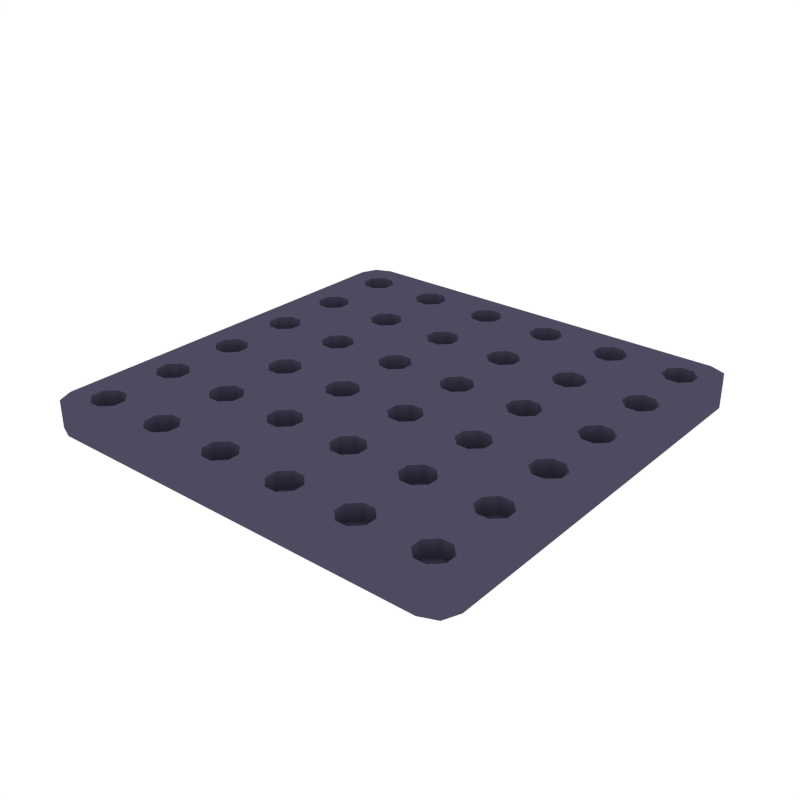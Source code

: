 # Source: Trap_empty.blend  (saved by Blender 2.79.0; exported with 4.5.12 LTS)
import bpy
from mathutils import Matrix  # noqa: F401  (used for matrix-valued properties, if any)

bpy.ops.wm.read_factory_settings(use_empty=True)
scene = bpy.context.scene
scene.name = 'Scene'

# ---- collections
col_collection_1 = bpy.data.collections.new('Collection 1'); scene.collection.children.link(col_collection_1)

# ---- materials (node trees are filled in below, after node groups)
mat_metal = bpy.data.materials.new('Metal')
mat_metal.alpha_threshold = 0.0
mat_metal.diffuse_color = (0.07699, 0.06833, 0.1149, 1.0)
mat_metal.roughness = 0.5
mat_darkmetal = bpy.data.materials.new('DarkMetal')
mat_darkmetal.alpha_threshold = 0.0
mat_darkmetal.diffuse_color = (0.04147, 0.03704, 0.06072, 1.0)
mat_darkmetal.roughness = 0.5

# ---- material node trees

# ---- world
world_world = bpy.data.worlds.new('World'); scene.world = world_world
world_world.color = (1.0, 1.0, 1.0)
world_world.use_sun_shadow = False
world_world.sun_shadow_jitter_overblur = 0.0
world_world.cycles.sampling_method = 'NONE'
world_world.cycles.sample_map_resolution = 256

# ---- meshes
me_cube_051 = bpy.data.meshes.new('Cube.051')
me_cube_051.from_pydata([(-0.9946, 0.6631, -0.002956), (-0.9946, 0.6631, 0.1219), (-0.6631, 0.6631, -0.002956), (-0.6631, 0.6631, 0.1219), (-0.6631, 0.9946, -0.002956), (-0.6631, 0.9946, 0.1219), (-0.8288, 0.8288, 0.0443), (-0.8558, 0.7582, 0.1219), (-0.8994, 0.8019, 0.1219), (-0.8994, 0.8558, 0.1219), (-0.8558, 0.8994, 0.1219), (-0.8019, 0.8994, 0.1219), (-0.7582, 0.8558, 0.1219), (-0.7582, 0.8019, 0.1219), (-0.8019, 0.7582, 0.1219), (-0.8994, 0.8019, 0.0443), (-0.8558, 0.7582, 0.0443), (-0.8558, 0.8994, 0.0443), (-0.8994, 0.8558, 0.0443), (-0.7582, 0.8558, 0.0443), (-0.8019, 0.8994, 0.0443), (-0.8019, 0.7582, 0.0443), (-0.7582, 0.8019, 0.0443), (-0.3315, 0.6631, -0.002956), (-0.3315, 0.6631, 0.1219), (-0.3315, 0.9946, -0.002956), (-0.3315, 0.9946, 0.1219), (-0.4973, 0.8288, 0.0443), (-0.5242, 0.7582, 0.1219), (-0.5679, 0.8019, 0.1219), (-0.5679, 0.8558, 0.1219), (-0.5242, 0.8994, 0.1219), (-0.4704, 0.8994, 0.1219), (-0.4267, 0.8558, 0.1219), (-0.4267, 0.8019, 0.1219), (-0.4704, 0.7582, 0.1219), (-0.5679, 0.8019, 0.0443), (-0.5242, 0.7582, 0.0443), (-0.5242, 0.8994, 0.0443), (-0.5679, 0.8558, 0.0443), (-0.4267, 0.8558, 0.0443), (-0.4704, 0.8994, 0.0443), (-0.4704, 0.7582, 0.0443), (-0.4267, 0.8019, 0.0443), (0.0, 0.6631, -0.002956), (0.0, 0.6631, 0.1219), (0.0, 0.9946, -0.002956), (0.0, 0.9946, 0.1219), (-0.1658, 0.8288, 0.0443), (-0.1927, 0.7582, 0.1219), (-0.2364, 0.8019, 0.1219), (-0.2364, 0.8558, 0.1219), (-0.1927, 0.8994, 0.1219), (-0.1388, 0.8994, 0.1219), (-0.09517, 0.8558, 0.1219), (-0.09517, 0.8019, 0.1219), (-0.1388, 0.7582, 0.1219), (-0.2364, 0.8019, 0.0443), (-0.1927, 0.7582, 0.0443), (-0.1927, 0.8994, 0.0443), (-0.2364, 0.8558, 0.0443), (-0.09517, 0.8558, 0.0443), (-0.1388, 0.8994, 0.0443), (-0.1388, 0.7582, 0.0443), (-0.09517, 0.8019, 0.0443), (0.3315, 0.6631, -0.002956), (0.3315, 0.6631, 0.1219), (0.3315, 0.9946, -0.002956), (0.3315, 0.9946, 0.1219), (0.1658, 0.8288, 0.0443), (0.1388, 0.7582, 0.1219), (0.09517, 0.8019, 0.1219), (0.09517, 0.8558, 0.1219), (0.1388, 0.8994, 0.1219), (0.1927, 0.8994, 0.1219), (0.2364, 0.8558, 0.1219), (0.2364, 0.8019, 0.1219), (0.1927, 0.7582, 0.1219), (0.09517, 0.8019, 0.0443), (0.1388, 0.7582, 0.0443), (0.1388, 0.8994, 0.0443), (0.09517, 0.8558, 0.0443), (0.2364, 0.8558, 0.0443), (0.1927, 0.8994, 0.0443), (0.1927, 0.7582, 0.0443), (0.2364, 0.8019, 0.0443), (0.6631, 0.6631, -0.002956), (0.6631, 0.6631, 0.1219), (0.6631, 0.9946, -0.002956), (0.6631, 0.9946, 0.1219), (0.4973, 0.8288, 0.0443), (0.4704, 0.7582, 0.1219), (0.4267, 0.8019, 0.1219), (0.4267, 0.8558, 0.1219), (0.4704, 0.8994, 0.1219), (0.5242, 0.8994, 0.1219), (0.5679, 0.8558, 0.1219), (0.5679, 0.8019, 0.1219), (0.5242, 0.7582, 0.1219), (0.4267, 0.8019, 0.0443), (0.4704, 0.7582, 0.0443), (0.4704, 0.8994, 0.0443), (0.4267, 0.8558, 0.0443), (0.5679, 0.8558, 0.0443), (0.5242, 0.8994, 0.0443), (0.5242, 0.7582, 0.0443), (0.5679, 0.8019, 0.0443), (0.9946, 0.6631, -0.002956), (0.9946, 0.6631, 0.1219), (0.8288, 0.8288, 0.0443), (0.8019, 0.7582, 0.1219), (0.7582, 0.8019, 0.1219), (0.7582, 0.8558, 0.1219), (0.8019, 0.8994, 0.1219), (0.8558, 0.8994, 0.1219), (0.8994, 0.8558, 0.1219), (0.8994, 0.8019, 0.1219), (0.8558, 0.7582, 0.1219), (0.7582, 0.8019, 0.0443), (0.8019, 0.7582, 0.0443), (0.8019, 0.8994, 0.0443), (0.7582, 0.8558, 0.0443), (0.8994, 0.8558, 0.0443), (0.8558, 0.8994, 0.0443), (0.8558, 0.7582, 0.0443), (0.8994, 0.8019, 0.0443), (-0.9946, 0.3315, -0.002956), (-0.9946, 0.3315, 0.1219), (-0.6631, 0.3315, -0.002956), (-0.6631, 0.3315, 0.1219), (-0.8288, 0.4973, 0.0443), (-0.8558, 0.4267, 0.1219), (-0.8994, 0.4704, 0.1219), (-0.8994, 0.5242, 0.1219), (-0.8558, 0.5679, 0.1219), (-0.8019, 0.5679, 0.1219), (-0.7582, 0.5242, 0.1219), (-0.7582, 0.4704, 0.1219), (-0.8019, 0.4267, 0.1219), (-0.8994, 0.4704, 0.0443), (-0.8558, 0.4267, 0.0443), (-0.8558, 0.5679, 0.0443), (-0.8994, 0.5242, 0.0443), (-0.7582, 0.5242, 0.0443), (-0.8019, 0.5679, 0.0443), (-0.8019, 0.4267, 0.0443), (-0.7582, 0.4704, 0.0443), (-0.3315, 0.3315, -0.002956), (-0.3315, 0.3315, 0.1219), (-0.4973, 0.4973, 0.0443), (-0.5242, 0.4267, 0.1219), (-0.5679, 0.4704, 0.1219), (-0.5679, 0.5242, 0.1219), (-0.5242, 0.5679, 0.1219), (-0.4704, 0.5679, 0.1219), (-0.4267, 0.5242, 0.1219), (-0.4267, 0.4704, 0.1219), (-0.4704, 0.4267, 0.1219), (-0.5679, 0.4704, 0.0443), (-0.5242, 0.4267, 0.0443), (-0.5242, 0.5679, 0.0443), (-0.5679, 0.5242, 0.0443), (-0.4267, 0.5242, 0.0443), (-0.4704, 0.5679, 0.0443), (-0.4704, 0.4267, 0.0443), (-0.4267, 0.4704, 0.0443), (0.0, 0.3315, -0.002956), (0.0, 0.3315, 0.1219), (-0.1658, 0.4973, 0.0443), (-0.1927, 0.4267, 0.1219), (-0.2364, 0.4704, 0.1219), (-0.2364, 0.5242, 0.1219), (-0.1927, 0.5679, 0.1219), (-0.1388, 0.5679, 0.1219), (-0.09517, 0.5242, 0.1219), (-0.09517, 0.4704, 0.1219), (-0.1388, 0.4267, 0.1219), (-0.2364, 0.4704, 0.0443), (-0.1927, 0.4267, 0.0443), (-0.1927, 0.5679, 0.0443), (-0.2364, 0.5242, 0.0443), (-0.09517, 0.5242, 0.0443), (-0.1388, 0.5679, 0.0443), (-0.1388, 0.4267, 0.0443), (-0.09517, 0.4704, 0.0443), (0.3315, 0.3315, -0.002956), (0.3315, 0.3315, 0.1219), (0.1658, 0.4973, 0.0443), (0.1388, 0.4267, 0.1219), (0.09517, 0.4704, 0.1219), (0.09517, 0.5242, 0.1219), (0.1388, 0.5679, 0.1219), (0.1927, 0.5679, 0.1219), (0.2364, 0.5242, 0.1219), (0.2364, 0.4704, 0.1219), (0.1927, 0.4267, 0.1219), (0.09517, 0.4704, 0.0443), (0.1388, 0.4267, 0.0443), (0.1388, 0.5679, 0.0443), (0.09517, 0.5242, 0.0443), (0.2364, 0.5242, 0.0443), (0.1927, 0.5679, 0.0443), (0.1927, 0.4267, 0.0443), (0.2364, 0.4704, 0.0443), (0.6631, 0.3315, -0.002956), (0.6631, 0.3315, 0.1219), (0.4973, 0.4973, 0.0443), (0.4704, 0.4267, 0.1219), (0.4267, 0.4704, 0.1219), (0.4267, 0.5242, 0.1219), (0.4704, 0.5679, 0.1219), (0.5242, 0.5679, 0.1219), (0.5679, 0.5242, 0.1219), (0.5679, 0.4704, 0.1219), (0.5242, 0.4267, 0.1219), (0.4267, 0.4704, 0.0443), (0.4704, 0.4267, 0.0443), (0.4704, 0.5679, 0.0443), (0.4267, 0.5242, 0.0443), (0.5679, 0.5242, 0.0443), (0.5242, 0.5679, 0.0443), (0.5242, 0.4267, 0.0443), (0.5679, 0.4704, 0.0443), (0.9946, 0.3315, -0.002956), (0.9946, 0.3315, 0.1219), (0.8288, 0.4973, 0.0443), (0.8019, 0.4267, 0.1219), (0.7582, 0.4704, 0.1219), (0.7582, 0.5242, 0.1219), (0.8019, 0.5679, 0.1219), (0.8558, 0.5679, 0.1219), (0.8994, 0.5242, 0.1219), (0.8994, 0.4704, 0.1219), (0.8558, 0.4267, 0.1219), (0.7582, 0.4704, 0.0443), (0.8019, 0.4267, 0.0443), (0.8019, 0.5679, 0.0443), (0.7582, 0.5242, 0.0443), (0.8994, 0.5242, 0.0443), (0.8558, 0.5679, 0.0443), (0.8558, 0.4267, 0.0443), (0.8994, 0.4704, 0.0443), (-0.9946, 0.0, -0.002956), (-0.9946, 0.0, 0.1219), (-0.6631, 0.0, -0.002956), (-0.6631, 0.0, 0.1219), (-0.8288, 0.1658, 0.0443), (-0.8558, 0.09517, 0.1219), (-0.8994, 0.1388, 0.1219), (-0.8994, 0.1927, 0.1219), (-0.8558, 0.2364, 0.1219), (-0.8019, 0.2364, 0.1219), (-0.7582, 0.1927, 0.1219), (-0.7582, 0.1388, 0.1219), (-0.8019, 0.09517, 0.1219), (-0.8994, 0.1388, 0.0443), (-0.8558, 0.09517, 0.0443), (-0.8558, 0.2364, 0.0443), (-0.8994, 0.1927, 0.0443), (-0.7582, 0.1927, 0.0443), (-0.8019, 0.2364, 0.0443), (-0.8019, 0.09517, 0.0443), (-0.7582, 0.1388, 0.0443), (-0.3315, 0.0, -0.002956), (-0.3315, 0.0, 0.1219), (-0.4973, 0.1658, 0.0443), (-0.5242, 0.09517, 0.1219), (-0.5679, 0.1388, 0.1219), (-0.5679, 0.1927, 0.1219), (-0.5242, 0.2364, 0.1219), (-0.4704, 0.2364, 0.1219), (-0.4267, 0.1927, 0.1219), (-0.4267, 0.1388, 0.1219), (-0.4704, 0.09517, 0.1219), (-0.5679, 0.1388, 0.0443), (-0.5242, 0.09517, 0.0443), (-0.5242, 0.2364, 0.0443), (-0.5679, 0.1927, 0.0443), (-0.4267, 0.1927, 0.0443), (-0.4704, 0.2364, 0.0443), (-0.4704, 0.09517, 0.0443), (-0.4267, 0.1388, 0.0443), (0.0, 0.0, -0.002956), (0.0, 0.0, 0.1219), (-0.1658, 0.1658, 0.0443), (-0.1927, 0.09517, 0.1219), (-0.2364, 0.1388, 0.1219), (-0.2364, 0.1927, 0.1219), (-0.1927, 0.2364, 0.1219), (-0.1388, 0.2364, 0.1219), (-0.09517, 0.1927, 0.1219), (-0.09517, 0.1388, 0.1219), (-0.1388, 0.09517, 0.1219), (-0.2364, 0.1388, 0.0443), (-0.1927, 0.09517, 0.0443), (-0.1927, 0.2364, 0.0443), (-0.2364, 0.1927, 0.0443), (-0.09517, 0.1927, 0.0443), (-0.1388, 0.2364, 0.0443), (-0.1388, 0.09517, 0.0443), (-0.09517, 0.1388, 0.0443), (0.3315, 0.0, -0.002956), (0.3315, 0.0, 0.1219), (0.1658, 0.1658, 0.0443), (0.1388, 0.09517, 0.1219), (0.09517, 0.1388, 0.1219), (0.09517, 0.1927, 0.1219), (0.1388, 0.2364, 0.1219), (0.1927, 0.2364, 0.1219), (0.2364, 0.1927, 0.1219), (0.2364, 0.1388, 0.1219), (0.1927, 0.09517, 0.1219), (0.09517, 0.1388, 0.0443), (0.1388, 0.09517, 0.0443), (0.1388, 0.2364, 0.0443), (0.09517, 0.1927, 0.0443), (0.2364, 0.1927, 0.0443), (0.1927, 0.2364, 0.0443), (0.1927, 0.09517, 0.0443), (0.2364, 0.1388, 0.0443), (0.6631, 0.0, -0.002956), (0.6631, 0.0, 0.1219), (0.4973, 0.1658, 0.0443), (0.4704, 0.09517, 0.1219), (0.4267, 0.1388, 0.1219), (0.4267, 0.1927, 0.1219), (0.4704, 0.2364, 0.1219), (0.5242, 0.2364, 0.1219), (0.5679, 0.1927, 0.1219), (0.5679, 0.1388, 0.1219), (0.5242, 0.09517, 0.1219), (0.4267, 0.1388, 0.0443), (0.4704, 0.09517, 0.0443), (0.4704, 0.2364, 0.0443), (0.4267, 0.1927, 0.0443), (0.5679, 0.1927, 0.0443), (0.5242, 0.2364, 0.0443), (0.5242, 0.09517, 0.0443), (0.5679, 0.1388, 0.0443), (0.9946, 0.0, -0.002956), (0.9946, 0.0, 0.1219), (0.8288, 0.1658, 0.0443), (0.8019, 0.09517, 0.1219), (0.7582, 0.1388, 0.1219), (0.7582, 0.1927, 0.1219), (0.8019, 0.2364, 0.1219), (0.8558, 0.2364, 0.1219), (0.8994, 0.1927, 0.1219), (0.8994, 0.1388, 0.1219), (0.8558, 0.09517, 0.1219), (0.7582, 0.1388, 0.0443), (0.8019, 0.09517, 0.0443), (0.8019, 0.2364, 0.0443), (0.7582, 0.1927, 0.0443), (0.8994, 0.1927, 0.0443), (0.8558, 0.2364, 0.0443), (0.8558, 0.09517, 0.0443), (0.8994, 0.1388, 0.0443), (-0.9946, -0.3315, -0.002956), (-0.9946, -0.3315, 0.1219), (-0.6631, -0.3315, -0.002956), (-0.6631, -0.3315, 0.1219), (-0.8288, -0.1658, 0.0443), (-0.8558, -0.2364, 0.1219), (-0.8994, -0.1927, 0.1219), (-0.8994, -0.1388, 0.1219), (-0.8558, -0.09517, 0.1219), (-0.8019, -0.09517, 0.1219), (-0.7582, -0.1388, 0.1219), (-0.7582, -0.1927, 0.1219), (-0.8019, -0.2364, 0.1219), (-0.8994, -0.1927, 0.0443), (-0.8558, -0.2364, 0.0443), (-0.8558, -0.09517, 0.0443), (-0.8994, -0.1388, 0.0443), (-0.7582, -0.1388, 0.0443), (-0.8019, -0.09517, 0.0443), (-0.8019, -0.2364, 0.0443), (-0.7582, -0.1927, 0.0443), (-0.3315, -0.3315, -0.002956), (-0.3315, -0.3315, 0.1219), (-0.4973, -0.1658, 0.0443), (-0.5242, -0.2364, 0.1219), (-0.5679, -0.1927, 0.1219), (-0.5679, -0.1388, 0.1219), (-0.5242, -0.09517, 0.1219), (-0.4704, -0.09517, 0.1219), (-0.4267, -0.1388, 0.1219), (-0.4267, -0.1927, 0.1219), (-0.4704, -0.2364, 0.1219), (-0.5679, -0.1927, 0.0443), (-0.5242, -0.2364, 0.0443), (-0.5242, -0.09517, 0.0443), (-0.5679, -0.1388, 0.0443), (-0.4267, -0.1388, 0.0443), (-0.4704, -0.09517, 0.0443), (-0.4704, -0.2364, 0.0443), (-0.4267, -0.1927, 0.0443), (0.0, -0.3315, -0.002956), (0.0, -0.3315, 0.1219), (-0.1658, -0.1658, 0.0443), (-0.1927, -0.2364, 0.1219), (-0.2364, -0.1927, 0.1219), (-0.2364, -0.1388, 0.1219), (-0.1927, -0.09517, 0.1219), (-0.1388, -0.09517, 0.1219), (-0.09517, -0.1388, 0.1219), (-0.09517, -0.1927, 0.1219), (-0.1388, -0.2364, 0.1219), (-0.2364, -0.1927, 0.0443), (-0.1927, -0.2364, 0.0443), (-0.1927, -0.09517, 0.0443), (-0.2364, -0.1388, 0.0443), (-0.09517, -0.1388, 0.0443), (-0.1388, -0.09517, 0.0443), (-0.1388, -0.2364, 0.0443), (-0.09517, -0.1927, 0.0443), (0.3315, -0.3315, -0.002956), (0.3315, -0.3315, 0.1219), (0.1658, -0.1658, 0.0443), (0.1388, -0.2364, 0.1219), (0.09517, -0.1927, 0.1219), (0.09517, -0.1388, 0.1219), (0.1388, -0.09517, 0.1219), (0.1927, -0.09517, 0.1219), (0.2364, -0.1388, 0.1219), (0.2364, -0.1927, 0.1219), (0.1927, -0.2364, 0.1219), (0.09517, -0.1927, 0.0443), (0.1388, -0.2364, 0.0443), (0.1388, -0.09517, 0.0443), (0.09517, -0.1388, 0.0443), (0.2364, -0.1388, 0.0443), (0.1927, -0.09517, 0.0443), (0.1927, -0.2364, 0.0443), (0.2364, -0.1927, 0.0443), (0.6631, -0.3315, -0.002956), (0.6631, -0.3315, 0.1219), (0.4973, -0.1658, 0.0443), (0.4704, -0.2364, 0.1219), (0.4267, -0.1927, 0.1219), (0.4267, -0.1388, 0.1219), (0.4704, -0.09517, 0.1219), (0.5242, -0.09517, 0.1219), (0.5679, -0.1388, 0.1219), (0.5679, -0.1927, 0.1219), (0.5242, -0.2364, 0.1219), (0.4267, -0.1927, 0.0443), (0.4704, -0.2364, 0.0443), (0.4704, -0.09517, 0.0443), (0.4267, -0.1388, 0.0443), (0.5679, -0.1388, 0.0443), (0.5242, -0.09517, 0.0443), (0.5242, -0.2364, 0.0443), (0.5679, -0.1927, 0.0443), (0.9946, -0.3315, -0.002956), (0.9946, -0.3315, 0.1219), (0.8288, -0.1658, 0.0443), (0.8019, -0.2364, 0.1219), (0.7582, -0.1927, 0.1219), (0.7582, -0.1388, 0.1219), (0.8019, -0.09517, 0.1219), (0.8558, -0.09517, 0.1219), (0.8994, -0.1388, 0.1219), (0.8994, -0.1927, 0.1219), (0.8558, -0.2364, 0.1219), (0.7582, -0.1927, 0.0443), (0.8019, -0.2364, 0.0443), (0.8019, -0.09517, 0.0443), (0.7582, -0.1388, 0.0443), (0.8994, -0.1388, 0.0443), (0.8558, -0.09517, 0.0443), (0.8558, -0.2364, 0.0443), (0.8994, -0.1927, 0.0443), (-0.9946, -0.6631, -0.002956), (-0.9946, -0.6631, 0.1219), (-0.6631, -0.6631, -0.002956), (-0.6631, -0.6631, 0.1219), (-0.8288, -0.4973, 0.0443), (-0.8558, -0.5679, 0.1219), (-0.8994, -0.5242, 0.1219), (-0.8994, -0.4704, 0.1219), (-0.8558, -0.4267, 0.1219), (-0.8019, -0.4267, 0.1219), (-0.7582, -0.4704, 0.1219), (-0.7582, -0.5242, 0.1219), (-0.8019, -0.5679, 0.1219), (-0.8994, -0.5242, 0.0443), (-0.8558, -0.5679, 0.0443), (-0.8558, -0.4267, 0.0443), (-0.8994, -0.4704, 0.0443), (-0.7582, -0.4704, 0.0443), (-0.8019, -0.4267, 0.0443), (-0.8019, -0.5679, 0.0443), (-0.7582, -0.5242, 0.0443), (-0.3315, -0.6631, -0.002956), (-0.3315, -0.6631, 0.1219), (-0.4973, -0.4973, 0.0443), (-0.5242, -0.5679, 0.1219), (-0.5679, -0.5242, 0.1219), (-0.5679, -0.4704, 0.1219), (-0.5242, -0.4267, 0.1219), (-0.4704, -0.4267, 0.1219), (-0.4267, -0.4704, 0.1219), (-0.4267, -0.5242, 0.1219), (-0.4704, -0.5679, 0.1219), (-0.5679, -0.5242, 0.0443), (-0.5242, -0.5679, 0.0443), (-0.5242, -0.4267, 0.0443), (-0.5679, -0.4704, 0.0443), (-0.4267, -0.4704, 0.0443), (-0.4704, -0.4267, 0.0443), (-0.4704, -0.5679, 0.0443), (-0.4267, -0.5242, 0.0443), (0.0, -0.6631, -0.002956), (0.0, -0.6631, 0.1219), (-0.1658, -0.4973, 0.0443), (-0.1927, -0.5679, 0.1219), (-0.2364, -0.5242, 0.1219), (-0.2364, -0.4704, 0.1219), (-0.1927, -0.4267, 0.1219), (-0.1388, -0.4267, 0.1219), (-0.09517, -0.4704, 0.1219), (-0.09517, -0.5242, 0.1219), (-0.1388, -0.5679, 0.1219), (-0.2364, -0.5242, 0.0443), (-0.1927, -0.5679, 0.0443), (-0.1927, -0.4267, 0.0443), (-0.2364, -0.4704, 0.0443), (-0.09517, -0.4704, 0.0443), (-0.1388, -0.4267, 0.0443), (-0.1388, -0.5679, 0.0443), (-0.09517, -0.5242, 0.0443), (0.3315, -0.6631, -0.002956), (0.3315, -0.6631, 0.1219), (0.1658, -0.4973, 0.0443), (0.1388, -0.5679, 0.1219), (0.09517, -0.5242, 0.1219), (0.09517, -0.4704, 0.1219), (0.1388, -0.4267, 0.1219), (0.1927, -0.4267, 0.1219), (0.2364, -0.4704, 0.1219), (0.2364, -0.5242, 0.1219), (0.1927, -0.5679, 0.1219), (0.09517, -0.5242, 0.0443), (0.1388, -0.5679, 0.0443), (0.1388, -0.4267, 0.0443), (0.09517, -0.4704, 0.0443), (0.2364, -0.4704, 0.0443), (0.1927, -0.4267, 0.0443), (0.1927, -0.5679, 0.0443), (0.2364, -0.5242, 0.0443), (0.6631, -0.6631, -0.002956), (0.6631, -0.6631, 0.1219), (0.4973, -0.4973, 0.0443), (0.4704, -0.5679, 0.1219), (0.4267, -0.5242, 0.1219), (0.4267, -0.4704, 0.1219), (0.4704, -0.4267, 0.1219), (0.5242, -0.4267, 0.1219), (0.5679, -0.4704, 0.1219), (0.5679, -0.5242, 0.1219), (0.5242, -0.5679, 0.1219), (0.4267, -0.5242, 0.0443), (0.4704, -0.5679, 0.0443), (0.4704, -0.4267, 0.0443), (0.4267, -0.4704, 0.0443), (0.5679, -0.4704, 0.0443), (0.5242, -0.4267, 0.0443), (0.5242, -0.5679, 0.0443), (0.5679, -0.5242, 0.0443), (0.9946, -0.6631, -0.002956), (0.9946, -0.6631, 0.1219), (0.8288, -0.4973, 0.0443), (0.8019, -0.5679, 0.1219), (0.7582, -0.5242, 0.1219), (0.7582, -0.4704, 0.1219), (0.8019, -0.4267, 0.1219), (0.8558, -0.4267, 0.1219), (0.8994, -0.4704, 0.1219), (0.8994, -0.5242, 0.1219), (0.8558, -0.5679, 0.1219), (0.7582, -0.5242, 0.0443), (0.8019, -0.5679, 0.0443), (0.8019, -0.4267, 0.0443), (0.7582, -0.4704, 0.0443), (0.8994, -0.4704, 0.0443), (0.8558, -0.4267, 0.0443), (0.8558, -0.5679, 0.0443), (0.8994, -0.5242, 0.0443), (-0.6631, -0.9946, -0.002956), (-0.6631, -0.9946, 0.1219), (-0.8288, -0.8288, 0.0443), (-0.8558, -0.8994, 0.1219), (-0.8994, -0.8558, 0.1219), (-0.8994, -0.8019, 0.1219), (-0.8558, -0.7582, 0.1219), (-0.8019, -0.7582, 0.1219), (-0.7582, -0.8019, 0.1219), (-0.7582, -0.8558, 0.1219), (-0.8019, -0.8994, 0.1219), (-0.8994, -0.8558, 0.0443), (-0.8558, -0.8994, 0.0443), (-0.8558, -0.7582, 0.0443), (-0.8994, -0.8019, 0.0443), (-0.7582, -0.8019, 0.0443), (-0.8019, -0.7582, 0.0443), (-0.8019, -0.8994, 0.0443), (-0.7582, -0.8558, 0.0443), (-0.3315, -0.9946, -0.002956), (-0.3315, -0.9946, 0.1219), (-0.4973, -0.8288, 0.0443), (-0.5242, -0.8994, 0.1219), (-0.5679, -0.8558, 0.1219), (-0.5679, -0.8019, 0.1219), (-0.5242, -0.7582, 0.1219), (-0.4704, -0.7582, 0.1219), (-0.4267, -0.8019, 0.1219), (-0.4267, -0.8558, 0.1219), (-0.4704, -0.8994, 0.1219), (-0.5679, -0.8558, 0.0443), (-0.5242, -0.8994, 0.0443), (-0.5242, -0.7582, 0.0443), (-0.5679, -0.8019, 0.0443), (-0.4267, -0.8019, 0.0443), (-0.4704, -0.7582, 0.0443), (-0.4704, -0.8994, 0.0443), (-0.4267, -0.8558, 0.0443), (0.0, -0.9946, -0.002956), (0.0, -0.9946, 0.1219), (-0.1658, -0.8288, 0.0443), (-0.1927, -0.8994, 0.1219), (-0.2364, -0.8558, 0.1219), (-0.2364, -0.8019, 0.1219), (-0.1927, -0.7582, 0.1219), (-0.1388, -0.7582, 0.1219), (-0.09517, -0.8019, 0.1219), (-0.09517, -0.8558, 0.1219), (-0.1388, -0.8994, 0.1219), (-0.2364, -0.8558, 0.0443), (-0.1927, -0.8994, 0.0443), (-0.1927, -0.7582, 0.0443), (-0.2364, -0.8019, 0.0443), (-0.09517, -0.8019, 0.0443), (-0.1388, -0.7582, 0.0443), (-0.1388, -0.8994, 0.0443), (-0.09517, -0.8558, 0.0443), (0.3315, -0.9946, -0.002956), (0.3315, -0.9946, 0.1219), (0.1658, -0.8288, 0.0443), (0.1388, -0.8994, 0.1219), (0.09517, -0.8558, 0.1219), (0.09517, -0.8019, 0.1219), (0.1388, -0.7582, 0.1219), (0.1927, -0.7582, 0.1219), (0.2364, -0.8019, 0.1219), (0.2364, -0.8558, 0.1219), (0.1927, -0.8994, 0.1219), (0.09517, -0.8558, 0.0443), (0.1388, -0.8994, 0.0443), (0.1388, -0.7582, 0.0443), (0.09517, -0.8019, 0.0443), (0.2364, -0.8019, 0.0443), (0.1927, -0.7582, 0.0443), (0.1927, -0.8994, 0.0443), (0.2364, -0.8558, 0.0443), (0.6631, -0.9946, -0.002956), (0.6631, -0.9946, 0.1219), (0.4973, -0.8288, 0.0443), (0.4704, -0.8994, 0.1219), (0.4267, -0.8558, 0.1219), (0.4267, -0.8019, 0.1219), (0.4704, -0.7582, 0.1219), (0.5242, -0.7582, 0.1219), (0.5679, -0.8019, 0.1219), (0.5679, -0.8558, 0.1219), (0.5242, -0.8994, 0.1219), (0.4267, -0.8558, 0.0443), (0.4704, -0.8994, 0.0443), (0.4704, -0.7582, 0.0443), (0.4267, -0.8019, 0.0443), (0.5679, -0.8019, 0.0443), (0.5242, -0.7582, 0.0443), (0.5242, -0.8994, 0.0443), (0.5679, -0.8558, 0.0443), (0.8288, -0.8288, 0.0443), (0.8019, -0.8994, 0.1219), (0.7582, -0.8558, 0.1219), (0.7582, -0.8019, 0.1219), (0.8019, -0.7582, 0.1219), (0.8558, -0.7582, 0.1219), (0.8994, -0.8019, 0.1219), (0.8994, -0.8558, 0.1219), (0.8558, -0.8994, 0.1219), (0.7582, -0.8558, 0.0443), (0.8019, -0.8994, 0.0443), (0.8019, -0.7582, 0.0443), (0.7582, -0.8019, 0.0443), (0.8994, -0.8019, 0.0443), (0.8558, -0.7582, 0.0443), (0.8558, -0.8994, 0.0443), (0.8994, -0.8558, 0.0443), (-0.9946, 0.891, -0.002956), (-0.891, 0.9946, -0.002956), (-0.9643, 0.9643, -0.002956), (-0.891, 0.9946, 0.1219), (-0.9946, 0.891, 0.1219), (-0.936, 0.9091, 0.1219), (-0.9643, 0.9643, 0.1219), (0.891, 0.9946, -0.002956), (0.9946, 0.891, -0.002956), (0.9643, 0.9643, -0.002956), (0.9946, 0.891, 0.1219), (0.891, 0.9946, 0.1219), (0.936, 0.9091, 0.1219), (0.9643, 0.9643, 0.1219), (-0.891, -0.9946, -0.002956), (-0.9946, -0.891, -0.002956), (-0.9643, -0.9643, -0.002956), (-0.9946, -0.891, 0.1219), (-0.891, -0.9946, 0.1219), (-0.936, -0.9091, 0.1219), (-0.9643, -0.9643, 0.1219), (0.9946, -0.891, -0.002956), (0.891, -0.9946, -0.002956), (0.9643, -0.9643, -0.002956), (0.891, -0.9946, 0.1219), (0.9946, -0.891, 0.1219), (0.936, -0.9091, 0.1219), (0.9643, -0.9643, 0.1219)], [], [(4, 703, 705, 5), (7, 14, 21, 16), (7, 8, 1, 3, 13, 14), (11, 10, 17, 20), (13, 12, 19, 22), (16, 21, 6), (3, 5, 12, 13), (9, 10, 11, 12, 5, 705, 707), (709, 88, 89, 713), (13, 22, 21, 14), (15, 8, 7, 16), (9, 18, 17, 10), (19, 12, 11, 20), (9, 8, 15, 18), (18, 15, 6), (20, 17, 6), (19, 20, 6), (17, 18, 6), (15, 16, 6), (22, 19, 6), (21, 22, 6), (4, 25, 23, 2), (28, 35, 42, 37), (28, 29, 3, 24, 34, 35), (32, 31, 38, 41), (34, 33, 40, 43), (37, 42, 27), (24, 26, 33, 34), (5, 3, 29, 30), (30, 31, 32, 33, 26, 5), (34, 43, 42, 35), (36, 29, 28, 37), (30, 39, 38, 31), (40, 33, 32, 41), (30, 29, 36, 39), (39, 36, 27), (41, 38, 27), (40, 41, 27), (38, 39, 27), (36, 37, 27), (43, 40, 27), (42, 43, 27), (25, 46, 44, 23), (49, 56, 63, 58), (49, 50, 24, 45, 55, 56), (53, 52, 59, 62), (55, 54, 61, 64), (58, 63, 48), (45, 47, 54, 55), (26, 24, 50, 51), (51, 52, 53, 54, 47, 26), (55, 64, 63, 56), (57, 50, 49, 58), (51, 60, 59, 52), (61, 54, 53, 62), (51, 50, 57, 60), (60, 57, 48), (62, 59, 48), (61, 62, 48), (59, 60, 48), (57, 58, 48), (64, 61, 48), (63, 64, 48), (46, 67, 65, 44), (70, 77, 84, 79), (70, 71, 45, 66, 76, 77), (74, 73, 80, 83), (76, 75, 82, 85), (79, 84, 69), (66, 68, 75, 76), (47, 45, 71, 72), (72, 73, 74, 75, 68, 47), (76, 85, 84, 77), (78, 71, 70, 79), (72, 81, 80, 73), (82, 75, 74, 83), (72, 71, 78, 81), (81, 78, 69), (83, 80, 69), (82, 83, 69), (80, 81, 69), (78, 79, 69), (85, 82, 69), (84, 85, 69), (67, 88, 86, 65), (91, 98, 105, 100), (91, 92, 66, 87, 97, 98), (95, 94, 101, 104), (97, 96, 103, 106), (100, 105, 90), (87, 89, 96, 97), (68, 66, 92, 93), (93, 94, 95, 96, 89, 68), (97, 106, 105, 98), (99, 92, 91, 100), (93, 102, 101, 94), (103, 96, 95, 104), (93, 92, 99, 102), (102, 99, 90), (104, 101, 90), (103, 104, 90), (101, 102, 90), (99, 100, 90), (106, 103, 90), (105, 106, 90), (107, 710, 712, 108), (110, 117, 124, 119), (110, 111, 87, 108, 116, 117), (114, 113, 120, 123), (116, 115, 122, 125), (119, 124, 109), (474, 717, 719, 475), (89, 87, 111, 112), (108, 712, 714, 115, 116), (116, 125, 124, 117), (118, 111, 110, 119), (112, 121, 120, 113), (122, 115, 114, 123), (112, 111, 118, 121), (121, 118, 109), (123, 120, 109), (122, 123, 109), (120, 121, 109), (118, 119, 109), (125, 122, 109), (124, 125, 109), (0, 2, 128, 126), (131, 138, 145, 140), (131, 132, 127, 129, 137, 138), (135, 134, 141, 144), (137, 136, 143, 146), (140, 145, 130), (129, 3, 136, 137), (1, 127, 132, 133), (133, 134, 135, 136, 3, 1), (137, 146, 145, 138), (139, 132, 131, 140), (133, 142, 141, 134), (143, 136, 135, 144), (133, 132, 139, 142), (142, 139, 130), (144, 141, 130), (143, 144, 130), (141, 142, 130), (139, 140, 130), (146, 143, 130), (145, 146, 130), (2, 23, 147, 128), (150, 157, 164, 159), (150, 151, 129, 148, 156, 157), (154, 153, 160, 163), (156, 155, 162, 165), (159, 164, 149), (148, 24, 155, 156), (3, 129, 151, 152), (152, 153, 154, 155, 24, 3), (156, 165, 164, 157), (158, 151, 150, 159), (152, 161, 160, 153), (162, 155, 154, 163), (152, 151, 158, 161), (161, 158, 149), (163, 160, 149), (162, 163, 149), (160, 161, 149), (158, 159, 149), (165, 162, 149), (164, 165, 149), (23, 44, 166, 147), (169, 176, 183, 178), (169, 170, 148, 167, 175, 176), (173, 172, 179, 182), (175, 174, 181, 184), (178, 183, 168), (167, 45, 174, 175), (24, 148, 170, 171), (171, 172, 173, 174, 45, 24), (175, 184, 183, 176), (177, 170, 169, 178), (171, 180, 179, 172), (181, 174, 173, 182), (171, 170, 177, 180), (180, 177, 168), (182, 179, 168), (181, 182, 168), (179, 180, 168), (177, 178, 168), (184, 181, 168), (183, 184, 168), (44, 65, 185, 166), (188, 195, 202, 197), (188, 189, 167, 186, 194, 195), (192, 191, 198, 201), (194, 193, 200, 203), (197, 202, 187), (186, 66, 193, 194), (45, 167, 189, 190), (190, 191, 192, 193, 66, 45), (194, 203, 202, 195), (196, 189, 188, 197), (190, 199, 198, 191), (200, 193, 192, 201), (190, 189, 196, 199), (199, 196, 187), (201, 198, 187), (200, 201, 187), (198, 199, 187), (196, 197, 187), (203, 200, 187), (202, 203, 187), (65, 86, 204, 185), (207, 214, 221, 216), (207, 208, 186, 205, 213, 214), (211, 210, 217, 220), (213, 212, 219, 222), (216, 221, 206), (205, 87, 212, 213), (66, 186, 208, 209), (209, 210, 211, 212, 87, 66), (213, 222, 221, 214), (215, 208, 207, 216), (209, 218, 217, 210), (219, 212, 211, 220), (209, 208, 215, 218), (218, 215, 206), (220, 217, 206), (219, 220, 206), (217, 218, 206), (215, 216, 206), (222, 219, 206), (221, 222, 206), (86, 107, 223, 204), (226, 233, 240, 235), (226, 227, 205, 224, 232, 233), (230, 229, 236, 239), (232, 231, 238, 241), (235, 240, 225), (224, 108, 231, 232), (87, 205, 227, 228), (228, 229, 230, 231, 108, 87), (232, 241, 240, 233), (234, 227, 226, 235), (228, 237, 236, 229), (238, 231, 230, 239), (228, 227, 234, 237), (237, 234, 225), (239, 236, 225), (238, 239, 225), (236, 237, 225), (234, 235, 225), (241, 238, 225), (240, 241, 225), (126, 128, 244, 242), (247, 254, 261, 256), (247, 248, 243, 245, 253, 254), (251, 250, 257, 260), (253, 252, 259, 262), (256, 261, 246), (245, 129, 252, 253), (127, 243, 248, 249), (249, 250, 251, 252, 129, 127), (253, 262, 261, 254), (255, 248, 247, 256), (249, 258, 257, 250), (259, 252, 251, 260), (249, 248, 255, 258), (258, 255, 246), (260, 257, 246), (259, 260, 246), (257, 258, 246), (255, 256, 246), (262, 259, 246), (261, 262, 246), (128, 147, 263, 244), (266, 273, 280, 275), (266, 267, 245, 264, 272, 273), (270, 269, 276, 279), (272, 271, 278, 281), (275, 280, 265), (264, 148, 271, 272), (129, 245, 267, 268), (268, 269, 270, 271, 148, 129), (272, 281, 280, 273), (274, 267, 266, 275), (268, 277, 276, 269), (278, 271, 270, 279), (268, 267, 274, 277), (277, 274, 265), (279, 276, 265), (278, 279, 265), (276, 277, 265), (274, 275, 265), (281, 278, 265), (280, 281, 265), (147, 166, 282, 263), (285, 292, 299, 294), (285, 286, 264, 283, 291, 292), (289, 288, 295, 298), (291, 290, 297, 300), (294, 299, 284), (283, 167, 290, 291), (148, 264, 286, 287), (287, 288, 289, 290, 167, 148), (291, 300, 299, 292), (293, 286, 285, 294), (287, 296, 295, 288), (297, 290, 289, 298), (287, 286, 293, 296), (296, 293, 284), (298, 295, 284), (297, 298, 284), (295, 296, 284), (293, 294, 284), (300, 297, 284), (299, 300, 284), (166, 185, 301, 282), (304, 311, 318, 313), (304, 305, 283, 302, 310, 311), (308, 307, 314, 317), (310, 309, 316, 319), (313, 318, 303), (302, 186, 309, 310), (167, 283, 305, 306), (306, 307, 308, 309, 186, 167), (310, 319, 318, 311), (312, 305, 304, 313), (306, 315, 314, 307), (316, 309, 308, 317), (306, 305, 312, 315), (315, 312, 303), (317, 314, 303), (316, 317, 303), (314, 315, 303), (312, 313, 303), (319, 316, 303), (318, 319, 303), (185, 204, 320, 301), (323, 330, 337, 332), (323, 324, 302, 321, 329, 330), (327, 326, 333, 336), (329, 328, 335, 338), (332, 337, 322), (321, 205, 328, 329), (186, 302, 324, 325), (325, 326, 327, 328, 205, 186), (329, 338, 337, 330), (331, 324, 323, 332), (325, 334, 333, 326), (335, 328, 327, 336), (325, 324, 331, 334), (334, 331, 322), (336, 333, 322), (335, 336, 322), (333, 334, 322), (331, 332, 322), (338, 335, 322), (337, 338, 322), (204, 223, 339, 320), (342, 349, 356, 351), (342, 343, 321, 340, 348, 349), (346, 345, 352, 355), (348, 347, 354, 357), (351, 356, 341), (340, 224, 347, 348), (205, 321, 343, 344), (344, 345, 346, 347, 224, 205), (348, 357, 356, 349), (350, 343, 342, 351), (344, 353, 352, 345), (354, 347, 346, 355), (344, 343, 350, 353), (353, 350, 341), (355, 352, 341), (354, 355, 341), (352, 353, 341), (350, 351, 341), (357, 354, 341), (356, 357, 341), (242, 244, 360, 358), (363, 370, 377, 372), (363, 364, 359, 361, 369, 370), (367, 366, 373, 376), (369, 368, 375, 378), (372, 377, 362), (361, 245, 368, 369), (243, 359, 364, 365), (365, 366, 367, 368, 245, 243), (369, 378, 377, 370), (371, 364, 363, 372), (365, 374, 373, 366), (375, 368, 367, 376), (365, 364, 371, 374), (374, 371, 362), (376, 373, 362), (375, 376, 362), (373, 374, 362), (371, 372, 362), (378, 375, 362), (377, 378, 362), (244, 263, 379, 360), (382, 389, 396, 391), (382, 383, 361, 380, 388, 389), (386, 385, 392, 395), (388, 387, 394, 397), (391, 396, 381), (380, 264, 387, 388), (245, 361, 383, 384), (384, 385, 386, 387, 264, 245), (388, 397, 396, 389), (390, 383, 382, 391), (384, 393, 392, 385), (394, 387, 386, 395), (384, 383, 390, 393), (393, 390, 381), (395, 392, 381), (394, 395, 381), (392, 393, 381), (390, 391, 381), (397, 394, 381), (396, 397, 381), (263, 282, 398, 379), (401, 408, 415, 410), (401, 402, 380, 399, 407, 408), (405, 404, 411, 414), (407, 406, 413, 416), (410, 415, 400), (399, 283, 406, 407), (264, 380, 402, 403), (403, 404, 405, 406, 283, 264), (407, 416, 415, 408), (409, 402, 401, 410), (403, 412, 411, 404), (413, 406, 405, 414), (403, 402, 409, 412), (412, 409, 400), (414, 411, 400), (413, 414, 400), (411, 412, 400), (409, 410, 400), (416, 413, 400), (415, 416, 400), (282, 301, 417, 398), (420, 427, 434, 429), (420, 421, 399, 418, 426, 427), (424, 423, 430, 433), (426, 425, 432, 435), (429, 434, 419), (418, 302, 425, 426), (283, 399, 421, 422), (422, 423, 424, 425, 302, 283), (426, 435, 434, 427), (428, 421, 420, 429), (422, 431, 430, 423), (432, 425, 424, 433), (422, 421, 428, 431), (431, 428, 419), (433, 430, 419), (432, 433, 419), (430, 431, 419), (428, 429, 419), (435, 432, 419), (434, 435, 419), (301, 320, 436, 417), (439, 446, 453, 448), (439, 440, 418, 437, 445, 446), (443, 442, 449, 452), (445, 444, 451, 454), (448, 453, 438), (437, 321, 444, 445), (302, 418, 440, 441), (441, 442, 443, 444, 321, 302), (445, 454, 453, 446), (447, 440, 439, 448), (441, 450, 449, 442), (451, 444, 443, 452), (441, 440, 447, 450), (450, 447, 438), (452, 449, 438), (451, 452, 438), (449, 450, 438), (447, 448, 438), (454, 451, 438), (453, 454, 438), (320, 339, 455, 436), (458, 465, 472, 467), (458, 459, 437, 456, 464, 465), (462, 461, 468, 471), (464, 463, 470, 473), (467, 472, 457), (456, 340, 463, 464), (321, 437, 459, 460), (460, 461, 462, 463, 340, 321), (464, 473, 472, 465), (466, 459, 458, 467), (460, 469, 468, 461), (470, 463, 462, 471), (460, 459, 466, 469), (469, 466, 457), (471, 468, 457), (470, 471, 457), (468, 469, 457), (466, 467, 457), (473, 470, 457), (472, 473, 457), (358, 360, 476, 474), (479, 486, 493, 488), (479, 480, 475, 477, 485, 486), (483, 482, 489, 492), (485, 484, 491, 494), (488, 493, 478), (477, 361, 484, 485), (359, 475, 480, 481), (481, 482, 483, 484, 361, 359), (485, 494, 493, 486), (487, 480, 479, 488), (481, 490, 489, 482), (491, 484, 483, 492), (481, 480, 487, 490), (490, 487, 478), (492, 489, 478), (491, 492, 478), (489, 490, 478), (487, 488, 478), (494, 491, 478), (493, 494, 478), (360, 379, 495, 476), (498, 505, 512, 507), (498, 499, 477, 496, 504, 505), (502, 501, 508, 511), (504, 503, 510, 513), (507, 512, 497), (496, 380, 503, 504), (361, 477, 499, 500), (500, 501, 502, 503, 380, 361), (504, 513, 512, 505), (506, 499, 498, 507), (500, 509, 508, 501), (510, 503, 502, 511), (500, 499, 506, 509), (509, 506, 497), (511, 508, 497), (510, 511, 497), (508, 509, 497), (506, 507, 497), (513, 510, 497), (512, 513, 497), (379, 398, 514, 495), (517, 524, 531, 526), (517, 518, 496, 515, 523, 524), (521, 520, 527, 530), (523, 522, 529, 532), (526, 531, 516), (515, 399, 522, 523), (380, 496, 518, 519), (519, 520, 521, 522, 399, 380), (523, 532, 531, 524), (525, 518, 517, 526), (519, 528, 527, 520), (529, 522, 521, 530), (519, 518, 525, 528), (528, 525, 516), (530, 527, 516), (529, 530, 516), (527, 528, 516), (525, 526, 516), (532, 529, 516), (531, 532, 516), (398, 417, 533, 514), (536, 543, 550, 545), (536, 537, 515, 534, 542, 543), (540, 539, 546, 549), (542, 541, 548, 551), (545, 550, 535), (534, 418, 541, 542), (399, 515, 537, 538), (538, 539, 540, 541, 418, 399), (542, 551, 550, 543), (544, 537, 536, 545), (538, 547, 546, 539), (548, 541, 540, 549), (538, 537, 544, 547), (547, 544, 535), (549, 546, 535), (548, 549, 535), (546, 547, 535), (544, 545, 535), (551, 548, 535), (550, 551, 535), (417, 436, 552, 533), (555, 562, 569, 564), (555, 556, 534, 553, 561, 562), (559, 558, 565, 568), (561, 560, 567, 570), (564, 569, 554), (553, 437, 560, 561), (418, 534, 556, 557), (557, 558, 559, 560, 437, 418), (561, 570, 569, 562), (563, 556, 555, 564), (557, 566, 565, 558), (567, 560, 559, 568), (557, 556, 563, 566), (566, 563, 554), (568, 565, 554), (567, 568, 554), (565, 566, 554), (563, 564, 554), (570, 567, 554), (569, 570, 554), (436, 455, 571, 552), (574, 581, 588, 583), (574, 575, 553, 572, 580, 581), (578, 577, 584, 587), (580, 579, 586, 589), (583, 588, 573), (572, 456, 579, 580), (437, 553, 575, 576), (576, 577, 578, 579, 456, 437), (580, 589, 588, 581), (582, 575, 574, 583), (576, 585, 584, 577), (586, 579, 578, 587), (576, 575, 582, 585), (585, 582, 573), (587, 584, 573), (586, 587, 573), (584, 585, 573), (582, 583, 573), (589, 586, 573), (588, 589, 573), (716, 590, 591, 720), (593, 600, 607, 602), (723, 571, 572, 727), (597, 596, 603, 606), (599, 598, 605, 608), (602, 607, 592), (591, 477, 598, 599), (593, 594, 721, 720, 591, 599, 600), (595, 596, 597, 598, 477, 475), (599, 608, 607, 600), (601, 594, 593, 602), (595, 604, 603, 596), (605, 598, 597, 606), (595, 594, 601, 604), (604, 601, 592), (606, 603, 592), (605, 606, 592), (603, 604, 592), (601, 602, 592), (608, 605, 592), (607, 608, 592), (476, 495, 609, 590), (612, 619, 626, 621), (612, 613, 591, 610, 618, 619), (616, 615, 622, 625), (618, 617, 624, 627), (621, 626, 611), (610, 496, 617, 618), (477, 591, 613, 614), (614, 615, 616, 617, 496, 477), (618, 627, 626, 619), (620, 613, 612, 621), (614, 623, 622, 615), (624, 617, 616, 625), (614, 613, 620, 623), (623, 620, 611), (625, 622, 611), (624, 625, 611), (622, 623, 611), (620, 621, 611), (627, 624, 611), (626, 627, 611), (495, 514, 628, 609), (631, 638, 645, 640), (631, 632, 610, 629, 637, 638), (635, 634, 641, 644), (637, 636, 643, 646), (640, 645, 630), (629, 515, 636, 637), (496, 610, 632, 633), (633, 634, 635, 636, 515, 496), (637, 646, 645, 638), (639, 632, 631, 640), (633, 642, 641, 634), (643, 636, 635, 644), (633, 632, 639, 642), (642, 639, 630), (644, 641, 630), (643, 644, 630), (641, 642, 630), (639, 640, 630), (646, 643, 630), (645, 646, 630), (514, 533, 647, 628), (650, 657, 664, 659), (650, 651, 629, 648, 656, 657), (654, 653, 660, 663), (656, 655, 662, 665), (659, 664, 649), (648, 534, 655, 656), (515, 629, 651, 652), (652, 653, 654, 655, 534, 515), (656, 665, 664, 657), (658, 651, 650, 659), (652, 661, 660, 653), (662, 655, 654, 663), (652, 651, 658, 661), (661, 658, 649), (663, 660, 649), (662, 663, 649), (660, 661, 649), (658, 659, 649), (665, 662, 649), (664, 665, 649), (533, 552, 666, 647), (669, 676, 683, 678), (669, 670, 648, 667, 675, 676), (673, 672, 679, 682), (675, 674, 681, 684), (678, 683, 668), (667, 553, 674, 675), (534, 648, 670, 671), (671, 672, 673, 674, 553, 534), (675, 684, 683, 676), (677, 670, 669, 678), (671, 680, 679, 672), (681, 674, 673, 682), (671, 670, 677, 680), (680, 677, 668), (682, 679, 668), (681, 682, 668), (679, 680, 668), (677, 678, 668), (684, 681, 668), (683, 684, 668), (666, 724, 726, 667), (686, 693, 700, 695), (690, 689, 696, 699), (692, 691, 698, 701), (695, 700, 685), (686, 687, 667, 726, 728, 692, 693), (553, 667, 687, 688), (688, 689, 690, 691, 572, 553), (692, 701, 700, 693), (694, 687, 686, 695), (688, 697, 696, 689), (698, 691, 690, 699), (688, 687, 694, 697), (697, 694, 685), (699, 696, 685), (698, 699, 685), (696, 697, 685), (694, 695, 685), (701, 698, 685), (700, 701, 685), (702, 704, 703, 4, 2, 0), (707, 706, 1, 8, 9), (25, 4, 5, 26), (46, 25, 26, 47), (67, 46, 47, 68), (88, 67, 68, 89), (88, 709, 711, 710, 107, 86), (112, 113, 114, 115, 714, 713, 89), (223, 107, 108, 224), (339, 223, 224, 340), (455, 339, 340, 456), (571, 455, 456, 572), (552, 571, 723, 725, 724, 666), (728, 727, 572, 691, 692), (647, 666, 667, 648), (628, 647, 648, 629), (609, 628, 629, 610), (590, 609, 610, 591), (475, 719, 721, 594, 595), (474, 476, 590, 716, 718, 717), (358, 474, 475, 359), (242, 358, 359, 243), (126, 242, 243, 127), (0, 126, 127, 1), (705, 708, 707), (708, 706, 707), (712, 715, 714), (715, 713, 714), (719, 722, 721), (722, 720, 721), (726, 729, 728), (729, 727, 728), (702, 706, 708, 704), (704, 708, 705, 703), (709, 713, 715, 711), (711, 715, 712, 710), (723, 727, 729, 725), (725, 729, 726, 724), (716, 720, 722, 718), (718, 722, 719, 717), (702, 0, 1, 706)])
me_cube_051.materials.append(mat_metal)
me_cube_051.materials.append(mat_darkmetal)
me_cube_051.use_remesh_preserve_volume = False
me_cube_051.use_remesh_preserve_attributes = False
me_cube_051.use_mirror_vertex_groups = False
me_cube_051.update()

# ---- objects
ob_trap_empty = bpy.data.objects.new('Trap_empty', me_cube_051)

# ---- transforms, parenting, visibility, modifiers, constraints
ob_trap_empty.location = (0.0, 0.0, 0.0)
ob_trap_empty.lineart.crease_threshold = 0.0

# ---- collection membership
col_collection_1.objects.link(ob_trap_empty)

# ---- scene / render settings (as saved in the file)
scene.frame_start = 1; scene.frame_end = 250; scene.frame_set(0)
scene.render.engine = 'CYCLES'
scene.render.resolution_x = 1000
scene.render.resolution_y = 1000
scene.render.dither_intensity = 0.0
scene.cycles.samples = 200
scene.cycles.sampling_pattern = 'TABULATED_SOBOL'
scene.cycles.light_sampling_threshold = 0.0
scene.cycles.use_adaptive_sampling = False
scene.cycles.use_light_tree = False
scene.cycles.caustics_reflective = False
scene.cycles.caustics_refractive = False
scene.cycles.blur_glossy = 0.0
scene.cycles.max_bounces = 2
scene.cycles.pixel_filter_type = 'GAUSSIAN'
scene.cycles.sample_clamp_indirect = 0.0
scene.view_settings.view_transform = 'Standard'
bpy.context.view_layer.update()

# ---- added for rendering (the .blend has no active camera): camera
cam_auto = bpy.data.cameras.new('AutoCamera')
cam_auto.lens = 50.0
cam_auto.sensor_width = 36.0
cam_auto.clip_end = 1000.0
ob_auto_camera = bpy.data.objects.new('AutoCamera', cam_auto)
scene.collection.objects.link(ob_auto_camera)
ob_auto_camera.location = (2.60539, -3.12647, 2.14377)
ob_auto_camera.rotation_euler = (1.09748, -7.21219e-08, 0.694738)
scene.camera = ob_auto_camera
bpy.context.view_layer.update()
